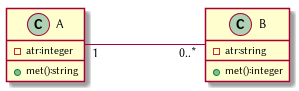

The diagram above was rendered by PlantUML. Its source (embedded in the PNG):
@startuml diagrama_clase_ejemplo_1.png
left to right direction
class A {
	- atr:integer
	+ met():string
}

class B {
	- atr:string
	+ met():integer
}

A "1" --- "0..*" B
@enduml